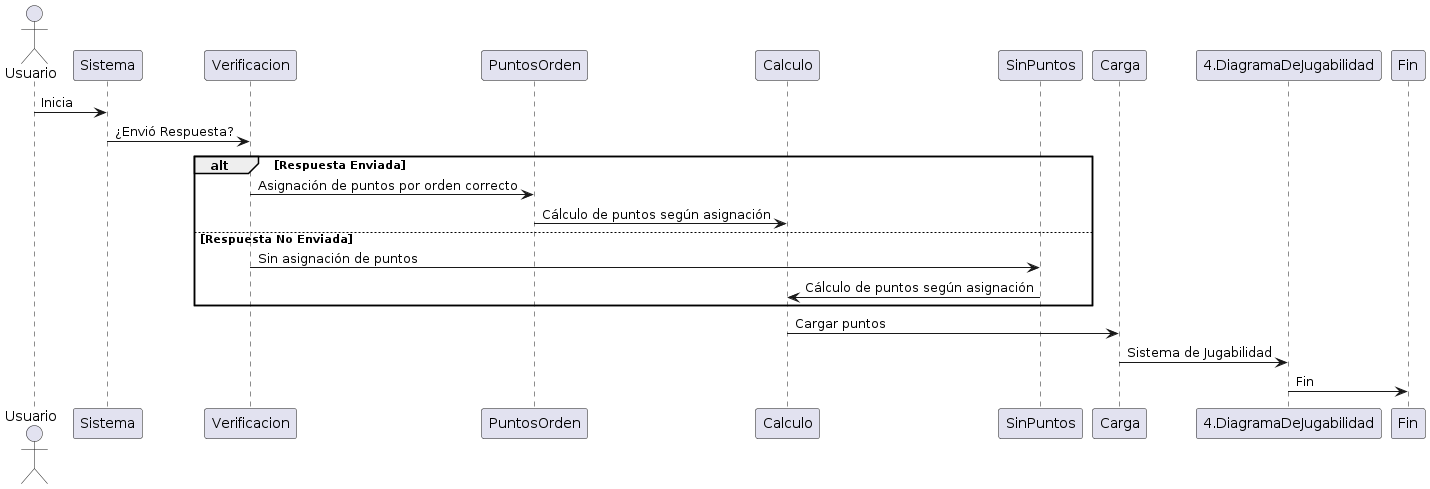

The diagram above was rendered by PlantUML. Its source (embedded in the PNG):
@startuml
actor Usuario
Usuario -> Sistema: Inicia
Sistema -> Verificacion: ¿Envió Respuesta?
alt Respuesta Enviada
    Verificacion -> PuntosOrden: Asignación de puntos por orden correcto
    PuntosOrden -> Calculo: Cálculo de puntos según asignación
else Respuesta No Enviada
    Verificacion -> SinPuntos: Sin asignación de puntos
    SinPuntos -> Calculo: Cálculo de puntos según asignación
end
Calculo -> Carga: Cargar puntos
Carga -> 4.DiagramaDeJugabilidad: Sistema de Jugabilidad
4.DiagramaDeJugabilidad -> Fin: Fin
@enduml